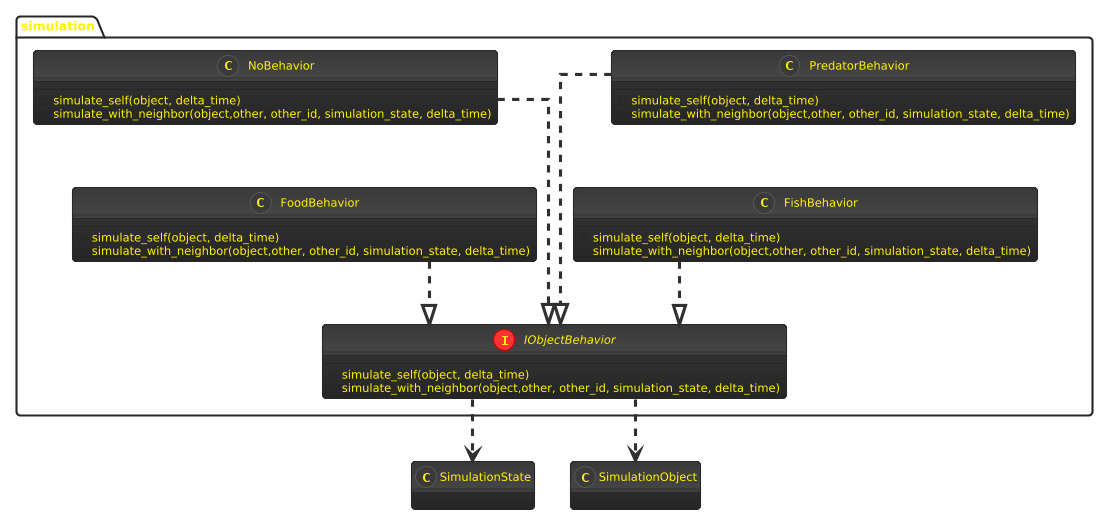

The diagram above was rendered by PlantUML. Its source (embedded in the PNG):
@startuml
!theme black-knight
skinparam linetype ortho
allowmixing

namespace simulation {

    interface "IObjectBehavior" {
        + simulate_self(object, delta_time)
        + simulate_with_neighbor(object,other, other_id, simulation_state, delta_time)
    }

    class NoBehavior {
        + simulate_self(object, delta_time)
        + simulate_with_neighbor(object,other, other_id, simulation_state, delta_time)
    }
    class FoodBehavior {
        + simulate_self(object, delta_time)
        + simulate_with_neighbor(object,other, other_id, simulation_state, delta_time)
    }
    class FishBehavior {
        + simulate_self(object, delta_time)
        + simulate_with_neighbor(object,other, other_id, simulation_state, delta_time)
    }
    class PredatorBehavior {
        + simulate_self(object, delta_time)
        + simulate_with_neighbor(object,other, other_id, simulation_state, delta_time)
    }

    NoBehavior ...|> IObjectBehavior
    FoodBehavior ..|> IObjectBehavior
    FishBehavior ..|> IObjectBehavior
    PredatorBehavior ...|> IObjectBehavior
}

class SimulationState
class SimulationObject

IObjectBehavior ..> SimulationObject : modifies
IObjectBehavior ..> SimulationState : uses

@enduml